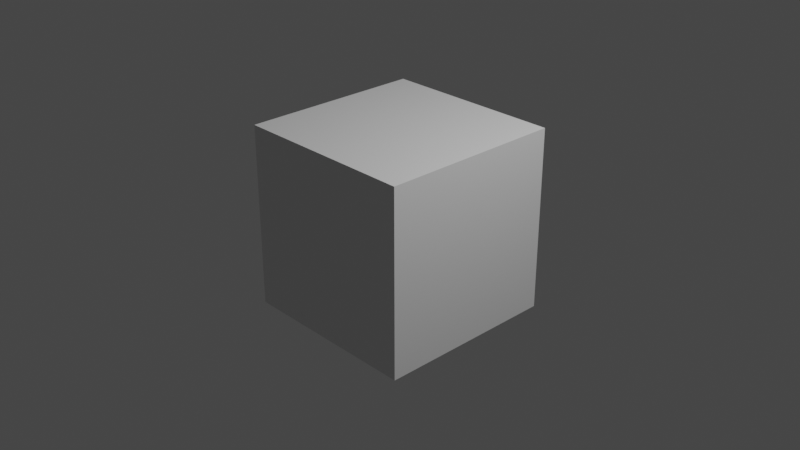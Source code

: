 # Source: CanoeModel.blend  (saved by Blender 3.6.13; exported with 4.5.12 LTS)
import bpy
from mathutils import Matrix  # noqa: F401  (used for matrix-valued properties, if any)

bpy.ops.wm.read_factory_settings(use_empty=True)
scene = bpy.context.scene
scene.name = 'Scene'

# ---- collections
col_collection = bpy.data.collections.new('Collection'); scene.collection.children.link(col_collection)
col_ref_photos = bpy.data.collections.new('Ref Photos'); col_collection.children.link(col_ref_photos)

# ---- materials (node trees are filled in below, after node groups)
mat_material = bpy.data.materials.new('Material')
mat_material.alpha_threshold = 0.0
mat_material.use_transparent_shadow = False
mat_material.roughness = 0.5
mat_material.line_color = (0.0, 0.0, 0.0, 1.0)

# ---- material node trees
mat_material.use_nodes = True; mat_material.node_tree.nodes.clear()
_N = mat_material.node_tree.nodes; _L = mat_material.node_tree.links
n0 = _N.new('ShaderNodeOutputMaterial'); n0.name = 'Material Output'; n0.location = (300, 300)
n1 = _N.new('ShaderNodeBsdfPrincipled'); n1.name = 'Principled BSDF'; n1.location = (10, 300)
n1.distribution = 'GGX'
n1.subsurface_method = 'RANDOM_WALK_SKIN'
n1.inputs[3].default_value = 1.45
n1.inputs[27].default_value = (0.0, 0.0, 0.0, 1.0)
n1.inputs[28].default_value = 1.0
_L.new(n1.outputs[0], n0.inputs[0])
n0.is_active_output = True

# ---- world
world_world = bpy.data.worlds.new('World'); scene.world = world_world
world_world.use_nodes = True; world_world.node_tree.nodes.clear()
_N = world_world.node_tree.nodes; _L = world_world.node_tree.links
n0 = _N.new('ShaderNodeOutputWorld'); n0.name = 'World Output'; n0.location = (300, 300)
n1 = _N.new('ShaderNodeBackground'); n1.name = 'Background'; n1.location = (10, 300)
n1.inputs[0].default_value = (0.05088, 0.05088, 0.05088, 1.0)
_L.new(n1.outputs[0], n0.inputs[0])
n0.is_active_output = True
world_world.color = (0.05088, 0.05088, 0.05088)
world_world.use_sun_shadow = False
world_world.sun_shadow_jitter_overblur = 0.0

# ---- cameras
cam_camera = bpy.data.cameras.new('Camera')
cam_camera.clip_end = 100.0
cam_camera.ortho_scale = 7.314

# ---- lights
light_light = bpy.data.lights.new('Light', 'POINT')
light_light.transmission_factor = 0.0
light_light.energy = 1000.0
light_light.shadow_soft_size = 0.1
light_light.shadow_maximum_resolution = 0.006
light_light.use_absolute_resolution = True

# ---- meshes
me_cube = bpy.data.meshes.new('Cube')
me_cube.from_pydata([(1.0, 1.0, 1.0), (1.0, 1.0, -1.0), (1.0, -1.0, 1.0), (1.0, -1.0, -1.0), (-1.0, 1.0, 1.0), (-1.0, 1.0, -1.0), (-1.0, -1.0, 1.0), (-1.0, -1.0, -1.0)], [], [(0, 4, 6, 2), (3, 2, 6, 7), (7, 6, 4, 5), (5, 1, 3, 7), (1, 0, 2, 3), (5, 4, 0, 1)])
_uv = me_cube.uv_layers.new(name='UVMap')
_uv.uv.foreach_set('vector', [0.625, 0.5, 0.875, 0.5, 0.875, 0.75, 0.625, 0.75, 0.375, 0.75, 0.625, 0.75, 0.625, 1.0, 0.375, 1.0, 0.375, 0.0, 0.625, 0.0, 0.625, 0.25, 0.375, 0.25, 0.125, 0.5, 0.375, 0.5, 0.375, 0.75, 0.125, 0.75, 0.375, 0.5, 0.625, 0.5, 0.625, 0.75, 0.375, 0.75, 0.375, 0.25, 0.625, 0.25, 0.625, 0.5, 0.375, 0.5])
me_cube.materials.append(mat_material)
me_cube.use_mirror_vertex_groups = False
me_cube.update()

# ---- objects
ob_cube = bpy.data.objects.new('Cube', me_cube)
ob_light = bpy.data.objects.new('Light', light_light)
ob_camera = bpy.data.objects.new('Camera', cam_camera)
ob_front = bpy.data.objects.new('Front', None)
ob_back = bpy.data.objects.new('Back', None)
ob_side = bpy.data.objects.new('Side', None)
ob_top = bpy.data.objects.new('Top', None)
ob_bottom = bpy.data.objects.new('Bottom', None)

# ---- transforms, parenting, visibility, modifiers, constraints
ob_cube.location = (0.0, 0.0, 0.0)
ob_cube.lock_rotations_4d = False
ob_cube.empty_display_type = 'ARROWS'
ob_cube.lineart.crease_threshold = 0.0
ob_light.location = (4.076, 1.005, 5.904)
ob_light.rotation_euler = (0.6503, 0.05522, 1.866)
ob_light.lock_rotations_4d = False
ob_light.empty_display_type = 'ARROWS'
ob_light.color = (0.0, 0.0, 0.0, 0.0)
ob_light.lineart.crease_threshold = 0.0
ob_camera.location = (7.359, -6.926, 4.958)
ob_camera.rotation_euler = (1.109, 0.0, 0.8149)
ob_camera.lock_rotations_4d = False
ob_camera.empty_display_type = 'ARROWS'
ob_camera.color = (0.0, 0.0, 0.0, 0.0)
ob_camera.display_type = 'WIRE'
ob_camera.lineart.crease_threshold = 0.0
ob_front.location = (-0.2082, 4.504, 0.0)
ob_front.rotation_euler = (1.571, 0.1858, 0.0)
ob_front.empty_display_type = 'IMAGE'
ob_front.empty_display_size = 5.0
ob_back.location = (0.0, -4.53, 0.0)
ob_back.rotation_euler = (1.571, 0.0, 3.142)
ob_back.empty_display_type = 'IMAGE'
ob_back.empty_display_size = 5.0
ob_side.location = (6.162, 0.0, 0.0)
ob_side.rotation_euler = (1.571, -0.0, 1.571)
ob_side.scale = (1.807, 1.807, 1.807)
ob_side.empty_display_type = 'IMAGE'
ob_side.empty_display_size = 5.0
ob_top.location = (0.0, 0.0, -3.52)
ob_top.rotation_euler = (0.0, -0.0, -1.571)
ob_top.scale = (1.788, 1.788, 1.788)
ob_top.empty_display_type = 'IMAGE'
ob_top.empty_display_size = 5.0
ob_bottom.location = (0.0, 0.0, 4.47)
ob_bottom.rotation_euler = (3.142, -0.0, 3.142)
ob_bottom.scale = (1.801, 1.801, 1.801)
ob_bottom.empty_display_type = 'IMAGE'
ob_bottom.empty_display_size = 5.0

# ---- collection membership
col_collection.objects.link(ob_cube)
col_collection.objects.link(ob_light)
col_collection.objects.link(ob_camera)
col_ref_photos.objects.link(ob_front)
col_ref_photos.objects.link(ob_back)
col_ref_photos.objects.link(ob_side)
col_ref_photos.objects.link(ob_top)
col_ref_photos.objects.link(ob_bottom)

# ---- scene / render settings (as saved in the file)
scene.camera = ob_camera
scene.frame_start = 1; scene.frame_end = 250; scene.frame_set(1)
scene.render.engine = 'BLENDER_EEVEE_NEXT'
scene.cycles.sampling_pattern = 'TABULATED_SOBOL'
scene.view_settings.view_transform = 'Filmic'
bpy.context.view_layer.update()
